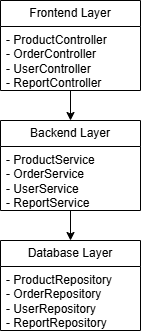

The diagram above was exported from draw.io. Its source (the exported page's mxGraphModel, read from the mxfile embedded in the PNG):
<mxGraphModel dx="1303" dy="659" grid="1" gridSize="10" guides="1" tooltips="1" connect="1" arrows="1" fold="1" page="1" pageScale="1" pageWidth="827" pageHeight="1169" math="0" shadow="0">
  <root>
    <mxCell id="0" />
    <mxCell id="1" parent="0" />
    <mxCell id="FyAkdG91hec8Z70-AfQq-37" value="" style="edgeStyle=orthogonalEdgeStyle;rounded=0;orthogonalLoop=1;jettySize=auto;html=1;" parent="1" edge="1">
      <mxGeometry relative="1" as="geometry">
        <mxPoint x="430" y="520" as="sourcePoint" />
      </mxGeometry>
    </mxCell>
    <mxCell id="FyAkdG91hec8Z70-AfQq-38" value="Text" style="edgeLabel;html=1;align=center;verticalAlign=middle;resizable=0;points=[];" parent="FyAkdG91hec8Z70-AfQq-37" vertex="1" connectable="0">
      <mxGeometry x="-0.17" y="1" relative="1" as="geometry">
        <mxPoint as="offset" />
      </mxGeometry>
    </mxCell>
    <mxCell id="EhnUtWhQtiUuUeSaWtj6-83" value="&lt;span style=&quot;line-height: 115%;&quot;&gt;&lt;font style=&quot;&quot;&gt;Frontend Layer&lt;/font&gt;&lt;/span&gt;" style="swimlane;fontStyle=0;childLayout=stackLayout;horizontal=1;startSize=26;fillColor=none;horizontalStack=0;resizeParent=1;resizeParentMax=0;resizeLast=0;collapsible=1;marginBottom=0;whiteSpace=wrap;html=1;" vertex="1" parent="1">
      <mxGeometry x="320" y="120" width="140" height="90" as="geometry" />
    </mxCell>
    <mxCell id="EhnUtWhQtiUuUeSaWtj6-84" value="- ProductController&lt;div&gt;- OrderController&lt;div&gt;- UserController&lt;div&gt;- ReportController&lt;/div&gt;&lt;/div&gt;&lt;/div&gt;" style="text;strokeColor=none;fillColor=none;align=left;verticalAlign=top;spacingLeft=4;spacingRight=4;overflow=hidden;rotatable=0;points=[[0,0.5],[1,0.5]];portConstraint=eastwest;whiteSpace=wrap;html=1;" vertex="1" parent="EhnUtWhQtiUuUeSaWtj6-83">
      <mxGeometry y="26" width="140" height="64" as="geometry" />
    </mxCell>
    <mxCell id="EhnUtWhQtiUuUeSaWtj6-87" value="Backend Layer" style="swimlane;fontStyle=0;childLayout=stackLayout;horizontal=1;startSize=26;fillColor=none;horizontalStack=0;resizeParent=1;resizeParentMax=0;resizeLast=0;collapsible=1;marginBottom=0;whiteSpace=wrap;html=1;" vertex="1" parent="1">
      <mxGeometry x="320" y="240" width="140" height="90" as="geometry" />
    </mxCell>
    <mxCell id="EhnUtWhQtiUuUeSaWtj6-88" value="- ProductService&lt;div&gt;- OrderService&lt;div&gt;- UserService&lt;div&gt;- ReportService&lt;/div&gt;&lt;/div&gt;&lt;/div&gt;" style="text;strokeColor=none;fillColor=none;align=left;verticalAlign=top;spacingLeft=4;spacingRight=4;overflow=hidden;rotatable=0;points=[[0,0.5],[1,0.5]];portConstraint=eastwest;whiteSpace=wrap;html=1;" vertex="1" parent="EhnUtWhQtiUuUeSaWtj6-87">
      <mxGeometry y="26" width="140" height="64" as="geometry" />
    </mxCell>
    <mxCell id="EhnUtWhQtiUuUeSaWtj6-91" value="Database Layer" style="swimlane;fontStyle=0;childLayout=stackLayout;horizontal=1;startSize=26;fillColor=none;horizontalStack=0;resizeParent=1;resizeParentMax=0;resizeLast=0;collapsible=1;marginBottom=0;whiteSpace=wrap;html=1;" vertex="1" parent="1">
      <mxGeometry x="320" y="360" width="140" height="90" as="geometry" />
    </mxCell>
    <mxCell id="EhnUtWhQtiUuUeSaWtj6-92" value="- ProductRepository&lt;div&gt;- OrderRepository&lt;div&gt;- UserRepository&lt;div&gt;- ReportRepository&lt;/div&gt;&lt;/div&gt;&lt;/div&gt;" style="text;strokeColor=none;fillColor=none;align=left;verticalAlign=top;spacingLeft=4;spacingRight=4;overflow=hidden;rotatable=0;points=[[0,0.5],[1,0.5]];portConstraint=eastwest;whiteSpace=wrap;html=1;" vertex="1" parent="EhnUtWhQtiUuUeSaWtj6-91">
      <mxGeometry y="26" width="140" height="64" as="geometry" />
    </mxCell>
    <mxCell id="EhnUtWhQtiUuUeSaWtj6-95" value="" style="endArrow=classic;html=1;rounded=0;" edge="1" parent="1" source="EhnUtWhQtiUuUeSaWtj6-83" target="EhnUtWhQtiUuUeSaWtj6-87">
      <mxGeometry width="50" height="50" relative="1" as="geometry">
        <mxPoint x="340" y="460" as="sourcePoint" />
        <mxPoint x="390" y="410" as="targetPoint" />
      </mxGeometry>
    </mxCell>
    <mxCell id="EhnUtWhQtiUuUeSaWtj6-96" value="" style="endArrow=classic;html=1;rounded=0;" edge="1" parent="1" source="EhnUtWhQtiUuUeSaWtj6-87" target="EhnUtWhQtiUuUeSaWtj6-91">
      <mxGeometry width="50" height="50" relative="1" as="geometry">
        <mxPoint x="340" y="460" as="sourcePoint" />
        <mxPoint x="520" y="360" as="targetPoint" />
      </mxGeometry>
    </mxCell>
  </root>
</mxGraphModel>